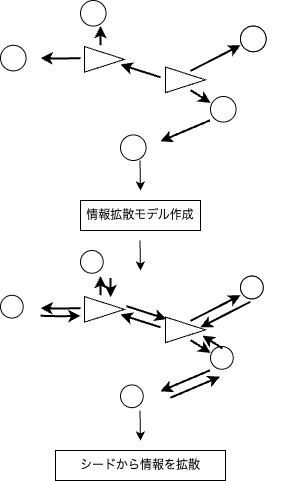

The diagram above was exported from draw.io. Its source (the exported page's mxGraphModel, read from the mxfile embedded in the PNG):
<mxGraphModel dx="890" dy="690" grid="1" gridSize="10" guides="1" tooltips="1" connect="1" arrows="1" fold="1" page="1" pageScale="1" pageWidth="827" pageHeight="1169" math="0" shadow="0">
  <root>
    <mxCell id="0" />
    <mxCell id="1" parent="0" />
    <mxCell id="lTEXu_bo1k0ZkzdVPKqS-1" value="情報拡散モデル作成" style="whiteSpace=wrap;html=1;" vertex="1" parent="1">
      <mxGeometry x="290" y="240" width="120" height="30" as="geometry" />
    </mxCell>
    <mxCell id="lTEXu_bo1k0ZkzdVPKqS-16" value="" style="endArrow=classic;html=1;rounded=0;" edge="1" parent="1">
      <mxGeometry width="50" height="50" relative="1" as="geometry">
        <mxPoint x="349.5" y="200" as="sourcePoint" />
        <mxPoint x="350" y="230" as="targetPoint" />
      </mxGeometry>
    </mxCell>
    <mxCell id="lTEXu_bo1k0ZkzdVPKqS-38" value="" style="endArrow=classic;html=1;rounded=0;" edge="1" parent="1">
      <mxGeometry width="50" height="50" relative="1" as="geometry">
        <mxPoint x="349.5" y="280" as="sourcePoint" />
        <mxPoint x="350" y="310" as="targetPoint" />
      </mxGeometry>
    </mxCell>
    <mxCell id="lTEXu_bo1k0ZkzdVPKqS-40" value="シードから情報を拡散" style="whiteSpace=wrap;html=1;" vertex="1" parent="1">
      <mxGeometry x="265" y="490" width="170" height="30" as="geometry" />
    </mxCell>
    <mxCell id="lTEXu_bo1k0ZkzdVPKqS-41" value="" style="group" vertex="1" connectable="0" parent="1">
      <mxGeometry x="210" y="40" width="280" height="160" as="geometry" />
    </mxCell>
    <mxCell id="lTEXu_bo1k0ZkzdVPKqS-2" style="edgeStyle=orthogonalEdgeStyle;rounded=0;orthogonalLoop=1;jettySize=auto;html=1;exitX=0.5;exitY=0;exitDx=0;exitDy=0;entryX=0.5;entryY=1;entryDx=0;entryDy=0;strokeWidth=2;" edge="1" parent="lTEXu_bo1k0ZkzdVPKqS-41">
      <mxGeometry relative="1" as="geometry">
        <mxPoint x="100" y="44.8" as="sourcePoint" />
        <mxPoint x="100" y="25.599999999999994" as="targetPoint" />
      </mxGeometry>
    </mxCell>
    <mxCell id="lTEXu_bo1k0ZkzdVPKqS-3" style="edgeStyle=orthogonalEdgeStyle;rounded=0;orthogonalLoop=1;jettySize=auto;html=1;exitX=0;exitY=0.5;exitDx=0;exitDy=0;entryX=1;entryY=0.5;entryDx=0;entryDy=0;strokeWidth=2;" edge="1" parent="lTEXu_bo1k0ZkzdVPKqS-41">
      <mxGeometry relative="1" as="geometry">
        <mxPoint x="80" y="57.599999999999994" as="sourcePoint" />
        <mxPoint x="40" y="57.599999999999994" as="targetPoint" />
      </mxGeometry>
    </mxCell>
    <mxCell id="lTEXu_bo1k0ZkzdVPKqS-4" value="" style="endArrow=classic;html=1;rounded=0;exitX=0.75;exitY=1;exitDx=0;exitDy=0;entryX=0.25;entryY=0.25;entryDx=0;entryDy=0;fontSize=11;entryPerimeter=0;strokeWidth=2;" edge="1" parent="lTEXu_bo1k0ZkzdVPKqS-41">
      <mxGeometry width="50" height="50" relative="1" as="geometry">
        <mxPoint x="190" y="89.6" as="sourcePoint" />
        <mxPoint x="210" y="102.39999999999998" as="targetPoint" />
      </mxGeometry>
    </mxCell>
    <mxCell id="lTEXu_bo1k0ZkzdVPKqS-5" value="" style="endArrow=classic;html=1;rounded=0;exitX=0.236;exitY=0.931;exitDx=0;exitDy=0;entryX=0.75;entryY=0.25;entryDx=0;entryDy=0;fontSize=11;entryPerimeter=0;exitPerimeter=0;strokeWidth=2;" edge="1" parent="lTEXu_bo1k0ZkzdVPKqS-41">
      <mxGeometry width="50" height="50" relative="1" as="geometry">
        <mxPoint x="209.44000000000005" y="119.8336" as="sourcePoint" />
        <mxPoint x="160" y="140.8" as="targetPoint" />
      </mxGeometry>
    </mxCell>
    <mxCell id="lTEXu_bo1k0ZkzdVPKqS-6" value="" style="endArrow=classic;html=1;rounded=0;entryX=0.15;entryY=0.75;entryDx=0;entryDy=0;fontSize=11;entryPerimeter=0;exitX=0.75;exitY=0.25;exitDx=0;exitDy=0;exitPerimeter=0;strokeWidth=2;" edge="1" parent="lTEXu_bo1k0ZkzdVPKqS-41">
      <mxGeometry width="50" height="50" relative="1" as="geometry">
        <mxPoint x="190" y="70.4" as="sourcePoint" />
        <mxPoint x="240" y="44.8" as="targetPoint" />
      </mxGeometry>
    </mxCell>
    <mxCell id="lTEXu_bo1k0ZkzdVPKqS-7" value="" style="endArrow=classic;html=1;rounded=0;exitX=0;exitY=0.5;exitDx=0;exitDy=0;entryX=1;entryY=0.75;entryDx=0;entryDy=0;fontSize=11;strokeWidth=2;endFill=1;" edge="1" parent="lTEXu_bo1k0ZkzdVPKqS-41">
      <mxGeometry width="50" height="50" relative="1" as="geometry">
        <mxPoint x="160" y="76.79999999999998" as="sourcePoint" />
        <mxPoint x="120" y="64" as="targetPoint" />
      </mxGeometry>
    </mxCell>
    <mxCell id="lTEXu_bo1k0ZkzdVPKqS-8" value="" style="ellipse;whiteSpace=wrap;html=1;aspect=fixed;" vertex="1" parent="lTEXu_bo1k0ZkzdVPKqS-41">
      <mxGeometry x="210" y="96" width="25.599999999999994" height="25.599999999999994" as="geometry" />
    </mxCell>
    <mxCell id="lTEXu_bo1k0ZkzdVPKqS-9" value="" style="ellipse;whiteSpace=wrap;html=1;aspect=fixed;" vertex="1" parent="lTEXu_bo1k0ZkzdVPKqS-41">
      <mxGeometry x="120" y="134.39999999999998" width="25.599999999999994" height="25.599999999999994" as="geometry" />
    </mxCell>
    <mxCell id="lTEXu_bo1k0ZkzdVPKqS-10" value="" style="ellipse;whiteSpace=wrap;html=1;aspect=fixed;" vertex="1" parent="lTEXu_bo1k0ZkzdVPKqS-41">
      <mxGeometry x="240" y="25.599999999999994" width="25.599999999999994" height="25.599999999999994" as="geometry" />
    </mxCell>
    <mxCell id="lTEXu_bo1k0ZkzdVPKqS-11" value="" style="ellipse;whiteSpace=wrap;html=1;aspect=fixed;" vertex="1" parent="lTEXu_bo1k0ZkzdVPKqS-41">
      <mxGeometry x="80" width="25.599999999999994" height="25.599999999999994" as="geometry" />
    </mxCell>
    <mxCell id="lTEXu_bo1k0ZkzdVPKqS-12" value="" style="ellipse;whiteSpace=wrap;html=1;aspect=fixed;" vertex="1" parent="lTEXu_bo1k0ZkzdVPKqS-41">
      <mxGeometry y="44.8" width="25.599999999999994" height="25.599999999999994" as="geometry" />
    </mxCell>
    <mxCell id="lTEXu_bo1k0ZkzdVPKqS-13" value="" style="triangle;whiteSpace=wrap;html=1;" vertex="1" parent="lTEXu_bo1k0ZkzdVPKqS-41">
      <mxGeometry x="165" y="66.55999999999999" width="40" height="25.599999999999994" as="geometry" />
    </mxCell>
    <mxCell id="lTEXu_bo1k0ZkzdVPKqS-14" value="" style="triangle;whiteSpace=wrap;html=1;" vertex="1" parent="lTEXu_bo1k0ZkzdVPKqS-41">
      <mxGeometry x="84" y="46.07999999999999" width="40" height="25.599999999999994" as="geometry" />
    </mxCell>
    <mxCell id="lTEXu_bo1k0ZkzdVPKqS-15" value="" style="ellipse;whiteSpace=wrap;html=1;aspect=fixed;" vertex="1" parent="lTEXu_bo1k0ZkzdVPKqS-41">
      <mxGeometry x="240" y="25.599999999999994" width="25.599999999999994" height="25.599999999999994" as="geometry" />
    </mxCell>
    <mxCell id="lTEXu_bo1k0ZkzdVPKqS-42" value="" style="group" vertex="1" connectable="0" parent="1">
      <mxGeometry x="210" y="290" width="280" height="160" as="geometry" />
    </mxCell>
    <mxCell id="lTEXu_bo1k0ZkzdVPKqS-17" style="edgeStyle=orthogonalEdgeStyle;rounded=0;orthogonalLoop=1;jettySize=auto;html=1;exitX=0.5;exitY=0;exitDx=0;exitDy=0;entryX=0.5;entryY=1;entryDx=0;entryDy=0;strokeWidth=2;" edge="1" parent="lTEXu_bo1k0ZkzdVPKqS-42">
      <mxGeometry relative="1" as="geometry">
        <mxPoint x="100" y="44.79999999999999" as="sourcePoint" />
        <mxPoint x="100" y="25.599999999999998" as="targetPoint" />
      </mxGeometry>
    </mxCell>
    <mxCell id="lTEXu_bo1k0ZkzdVPKqS-18" style="edgeStyle=orthogonalEdgeStyle;rounded=0;orthogonalLoop=1;jettySize=auto;html=1;exitX=0;exitY=0.5;exitDx=0;exitDy=0;entryX=1;entryY=0.5;entryDx=0;entryDy=0;strokeWidth=2;" edge="1" parent="lTEXu_bo1k0ZkzdVPKqS-42">
      <mxGeometry relative="1" as="geometry">
        <mxPoint x="80" y="57.60000000000002" as="sourcePoint" />
        <mxPoint x="40" y="57.60000000000002" as="targetPoint" />
      </mxGeometry>
    </mxCell>
    <mxCell id="lTEXu_bo1k0ZkzdVPKqS-19" value="" style="endArrow=classic;html=1;rounded=0;exitX=0.75;exitY=1;exitDx=0;exitDy=0;entryX=0.25;entryY=0.25;entryDx=0;entryDy=0;fontSize=11;entryPerimeter=0;strokeWidth=2;" edge="1" parent="lTEXu_bo1k0ZkzdVPKqS-42">
      <mxGeometry width="50" height="50" relative="1" as="geometry">
        <mxPoint x="190" y="89.59999999999998" as="sourcePoint" />
        <mxPoint x="210" y="102.39999999999999" as="targetPoint" />
      </mxGeometry>
    </mxCell>
    <mxCell id="lTEXu_bo1k0ZkzdVPKqS-20" value="" style="endArrow=classic;html=1;rounded=0;exitX=0.236;exitY=0.931;exitDx=0;exitDy=0;entryX=0.75;entryY=0.25;entryDx=0;entryDy=0;fontSize=11;entryPerimeter=0;exitPerimeter=0;strokeWidth=2;" edge="1" parent="lTEXu_bo1k0ZkzdVPKqS-42">
      <mxGeometry width="50" height="50" relative="1" as="geometry">
        <mxPoint x="209.44000000000005" y="119.8336" as="sourcePoint" />
        <mxPoint x="160" y="140.8" as="targetPoint" />
      </mxGeometry>
    </mxCell>
    <mxCell id="lTEXu_bo1k0ZkzdVPKqS-21" value="" style="endArrow=classic;html=1;rounded=0;entryX=0.15;entryY=0.75;entryDx=0;entryDy=0;fontSize=11;entryPerimeter=0;exitX=0.75;exitY=0.25;exitDx=0;exitDy=0;exitPerimeter=0;strokeWidth=2;" edge="1" parent="lTEXu_bo1k0ZkzdVPKqS-42">
      <mxGeometry width="50" height="50" relative="1" as="geometry">
        <mxPoint x="190" y="70.4" as="sourcePoint" />
        <mxPoint x="240" y="44.79999999999999" as="targetPoint" />
      </mxGeometry>
    </mxCell>
    <mxCell id="lTEXu_bo1k0ZkzdVPKqS-22" value="" style="endArrow=classic;html=1;rounded=0;exitX=0;exitY=0.5;exitDx=0;exitDy=0;entryX=1;entryY=0.75;entryDx=0;entryDy=0;fontSize=11;strokeWidth=2;endFill=1;" edge="1" parent="lTEXu_bo1k0ZkzdVPKqS-42">
      <mxGeometry width="50" height="50" relative="1" as="geometry">
        <mxPoint x="160" y="76.8" as="sourcePoint" />
        <mxPoint x="120" y="64.00000000000003" as="targetPoint" />
      </mxGeometry>
    </mxCell>
    <mxCell id="lTEXu_bo1k0ZkzdVPKqS-23" value="" style="ellipse;whiteSpace=wrap;html=1;aspect=fixed;" vertex="1" parent="lTEXu_bo1k0ZkzdVPKqS-42">
      <mxGeometry x="210" y="96.00000000000001" width="22.755555555555556" height="22.755555555555556" as="geometry" />
    </mxCell>
    <mxCell id="lTEXu_bo1k0ZkzdVPKqS-24" value="" style="ellipse;whiteSpace=wrap;html=1;aspect=fixed;" vertex="1" parent="lTEXu_bo1k0ZkzdVPKqS-42">
      <mxGeometry x="120" y="134.4" width="22.755555555555556" height="22.755555555555556" as="geometry" />
    </mxCell>
    <mxCell id="lTEXu_bo1k0ZkzdVPKqS-25" value="" style="ellipse;whiteSpace=wrap;html=1;aspect=fixed;" vertex="1" parent="lTEXu_bo1k0ZkzdVPKqS-42">
      <mxGeometry x="240" y="25.599999999999998" width="22.755555555555556" height="22.755555555555556" as="geometry" />
    </mxCell>
    <mxCell id="lTEXu_bo1k0ZkzdVPKqS-26" value="" style="ellipse;whiteSpace=wrap;html=1;aspect=fixed;" vertex="1" parent="lTEXu_bo1k0ZkzdVPKqS-42">
      <mxGeometry x="80" width="22.755555555555556" height="22.755555555555556" as="geometry" />
    </mxCell>
    <mxCell id="lTEXu_bo1k0ZkzdVPKqS-27" value="" style="ellipse;whiteSpace=wrap;html=1;aspect=fixed;" vertex="1" parent="lTEXu_bo1k0ZkzdVPKqS-42">
      <mxGeometry y="44.79999999999999" width="22.755555555555556" height="22.755555555555556" as="geometry" />
    </mxCell>
    <mxCell id="lTEXu_bo1k0ZkzdVPKqS-28" value="" style="triangle;whiteSpace=wrap;html=1;" vertex="1" parent="lTEXu_bo1k0ZkzdVPKqS-42">
      <mxGeometry x="165" y="66.55999999999999" width="40" height="25.599999999999998" as="geometry" />
    </mxCell>
    <mxCell id="lTEXu_bo1k0ZkzdVPKqS-29" value="" style="triangle;whiteSpace=wrap;html=1;" vertex="1" parent="lTEXu_bo1k0ZkzdVPKqS-42">
      <mxGeometry x="84" y="46.080000000000005" width="40" height="25.599999999999998" as="geometry" />
    </mxCell>
    <mxCell id="lTEXu_bo1k0ZkzdVPKqS-30" value="" style="ellipse;whiteSpace=wrap;html=1;aspect=fixed;" vertex="1" parent="lTEXu_bo1k0ZkzdVPKqS-42">
      <mxGeometry x="240" y="25.599999999999998" width="22.755555555555556" height="22.755555555555556" as="geometry" />
    </mxCell>
    <mxCell id="lTEXu_bo1k0ZkzdVPKqS-31" value="" style="endArrow=classic;html=1;rounded=0;exitX=0.236;exitY=0.931;exitDx=0;exitDy=0;entryX=0.75;entryY=0.25;entryDx=0;entryDy=0;fontSize=11;entryPerimeter=0;exitPerimeter=0;strokeWidth=2;" edge="1" parent="lTEXu_bo1k0ZkzdVPKqS-42">
      <mxGeometry width="50" height="50" relative="1" as="geometry">
        <mxPoint x="170" y="147.20000000000005" as="sourcePoint" />
        <mxPoint x="219.44000000000005" y="126.23360000000004" as="targetPoint" />
      </mxGeometry>
    </mxCell>
    <mxCell id="lTEXu_bo1k0ZkzdVPKqS-33" value="" style="endArrow=classic;html=1;rounded=0;exitX=0.75;exitY=1;exitDx=0;exitDy=0;entryX=0.25;entryY=0.25;entryDx=0;entryDy=0;fontSize=11;entryPerimeter=0;strokeWidth=2;" edge="1" parent="lTEXu_bo1k0ZkzdVPKqS-42">
      <mxGeometry width="50" height="50" relative="1" as="geometry">
        <mxPoint x="222" y="97.92000000000003" as="sourcePoint" />
        <mxPoint x="202" y="85.12000000000002" as="targetPoint" />
      </mxGeometry>
    </mxCell>
    <mxCell id="lTEXu_bo1k0ZkzdVPKqS-34" value="" style="endArrow=classic;html=1;rounded=0;entryX=0.15;entryY=0.75;entryDx=0;entryDy=0;fontSize=11;entryPerimeter=0;exitX=0.75;exitY=0.25;exitDx=0;exitDy=0;exitPerimeter=0;strokeWidth=2;" edge="1" parent="lTEXu_bo1k0ZkzdVPKqS-42">
      <mxGeometry width="50" height="50" relative="1" as="geometry">
        <mxPoint x="250" y="51.199999999999996" as="sourcePoint" />
        <mxPoint x="200" y="76.8" as="targetPoint" />
      </mxGeometry>
    </mxCell>
    <mxCell id="lTEXu_bo1k0ZkzdVPKqS-35" value="" style="endArrow=classic;html=1;rounded=0;exitX=0;exitY=0.5;exitDx=0;exitDy=0;entryX=1;entryY=0.75;entryDx=0;entryDy=0;fontSize=11;strokeWidth=2;endFill=1;" edge="1" parent="lTEXu_bo1k0ZkzdVPKqS-42">
      <mxGeometry width="50" height="50" relative="1" as="geometry">
        <mxPoint x="126" y="55.68000000000001" as="sourcePoint" />
        <mxPoint x="166" y="68.48" as="targetPoint" />
      </mxGeometry>
    </mxCell>
    <mxCell id="lTEXu_bo1k0ZkzdVPKqS-36" style="edgeStyle=orthogonalEdgeStyle;rounded=0;orthogonalLoop=1;jettySize=auto;html=1;exitX=0.5;exitY=0;exitDx=0;exitDy=0;entryX=0.5;entryY=1;entryDx=0;entryDy=0;strokeWidth=2;" edge="1" parent="lTEXu_bo1k0ZkzdVPKqS-42">
      <mxGeometry relative="1" as="geometry">
        <mxPoint x="110" y="27.519999999999996" as="sourcePoint" />
        <mxPoint x="110" y="46.71999999999999" as="targetPoint" />
      </mxGeometry>
    </mxCell>
    <mxCell id="lTEXu_bo1k0ZkzdVPKqS-37" style="edgeStyle=orthogonalEdgeStyle;rounded=0;orthogonalLoop=1;jettySize=auto;html=1;exitX=0;exitY=0.5;exitDx=0;exitDy=0;entryX=1;entryY=0.5;entryDx=0;entryDy=0;strokeWidth=2;" edge="1" parent="lTEXu_bo1k0ZkzdVPKqS-42">
      <mxGeometry relative="1" as="geometry">
        <mxPoint x="40" y="65.28" as="sourcePoint" />
        <mxPoint x="80" y="65.28" as="targetPoint" />
      </mxGeometry>
    </mxCell>
    <mxCell id="lTEXu_bo1k0ZkzdVPKqS-46" value="" style="endArrow=classic;html=1;rounded=0;" edge="1" parent="1">
      <mxGeometry width="50" height="50" relative="1" as="geometry">
        <mxPoint x="349.5" y="450" as="sourcePoint" />
        <mxPoint x="350" y="480" as="targetPoint" />
      </mxGeometry>
    </mxCell>
  </root>
</mxGraphModel>